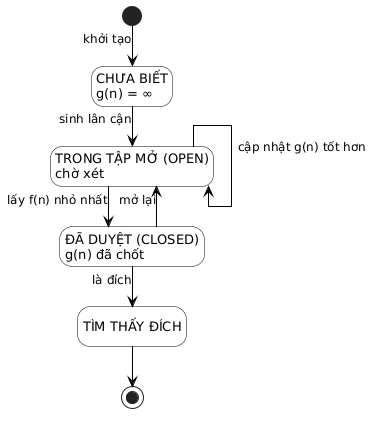

The diagram above was rendered by PlantUML. Its source (embedded in the PNG):
@startuml hinh_2_1_vong_doi_dinh
' Vòng đời trạng thái của một đỉnh (ô) trong A* — chỉ thang độ xám
skinparam monochrome true
skinparam shadowing false
skinparam defaultFontName "DejaVu Sans"
skinparam linetype ortho
skinparam nodesep 30
skinparam ranksep 40
skinparam state {
  BackgroundColor White
  BorderColor Black
  FontSize 13
}
skinparam arrow {
  Color Black
  FontSize 12
}
hide empty description

[*] --> ChuaBiet : khởi tạo
state "CHƯA BIẾT\ng(n) = ∞" as ChuaBiet
state "TRONG TẬP MỞ (OPEN)\nchờ xét" as Mo
state "ĐÃ DUYỆT (CLOSED)\ng(n) đã chốt" as Dong
state "TÌM THẤY ĐÍCH" as Dung

ChuaBiet --> Mo : sinh lân cận
Mo --> Mo : cập nhật g(n) tốt hơn
Mo --> Dong : lấy f(n) nhỏ nhất
Dong --> Mo : mở lại
Dong --> Dung : là đích
Dung --> [*]
@enduml